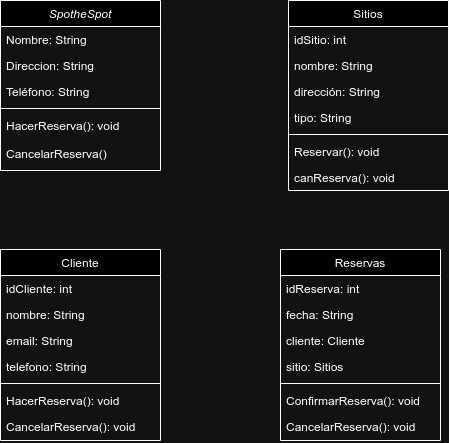

The diagram above was exported from draw.io. Its source (the exported page's mxGraphModel, read from the mxfile embedded in the PNG):
<mxGraphModel dx="1432" dy="753" grid="1" gridSize="10" guides="1" tooltips="1" connect="1" arrows="1" fold="1" page="1" pageScale="1" pageWidth="827" pageHeight="1169" math="0" shadow="0">
  <root>
    <mxCell id="WIyWlLk6GJQsqaUBKTNV-0" />
    <mxCell id="WIyWlLk6GJQsqaUBKTNV-1" parent="WIyWlLk6GJQsqaUBKTNV-0" />
    <mxCell id="zkfFHV4jXpPFQw0GAbJ--0" value="SpotheSpot" style="swimlane;fontStyle=2;align=center;verticalAlign=top;childLayout=stackLayout;horizontal=1;startSize=26;horizontalStack=0;resizeParent=1;resizeLast=0;collapsible=1;marginBottom=0;rounded=0;shadow=0;strokeWidth=1;" parent="WIyWlLk6GJQsqaUBKTNV-1" vertex="1">
      <mxGeometry x="220" y="120" width="160" height="170" as="geometry">
        <mxRectangle x="230" y="140" width="160" height="26" as="alternateBounds" />
      </mxGeometry>
    </mxCell>
    <mxCell id="zkfFHV4jXpPFQw0GAbJ--1" value="Nombre: String" style="text;align=left;verticalAlign=top;spacingLeft=4;spacingRight=4;overflow=hidden;rotatable=0;points=[[0,0.5],[1,0.5]];portConstraint=eastwest;" parent="zkfFHV4jXpPFQw0GAbJ--0" vertex="1">
      <mxGeometry y="26" width="160" height="26" as="geometry" />
    </mxCell>
    <mxCell id="zkfFHV4jXpPFQw0GAbJ--2" value="Direccion: String" style="text;align=left;verticalAlign=top;spacingLeft=4;spacingRight=4;overflow=hidden;rotatable=0;points=[[0,0.5],[1,0.5]];portConstraint=eastwest;rounded=0;shadow=0;html=0;" parent="zkfFHV4jXpPFQw0GAbJ--0" vertex="1">
      <mxGeometry y="52" width="160" height="26" as="geometry" />
    </mxCell>
    <mxCell id="zkfFHV4jXpPFQw0GAbJ--3" value="Teléfono: String" style="text;align=left;verticalAlign=top;spacingLeft=4;spacingRight=4;overflow=hidden;rotatable=0;points=[[0,0.5],[1,0.5]];portConstraint=eastwest;rounded=0;shadow=0;html=0;" parent="zkfFHV4jXpPFQw0GAbJ--0" vertex="1">
      <mxGeometry y="78" width="160" height="26" as="geometry" />
    </mxCell>
    <mxCell id="zkfFHV4jXpPFQw0GAbJ--4" value="" style="line;html=1;strokeWidth=1;align=left;verticalAlign=middle;spacingTop=-1;spacingLeft=3;spacingRight=3;rotatable=0;labelPosition=right;points=[];portConstraint=eastwest;" parent="zkfFHV4jXpPFQw0GAbJ--0" vertex="1">
      <mxGeometry y="104" width="160" height="8" as="geometry" />
    </mxCell>
    <mxCell id="zkfFHV4jXpPFQw0GAbJ--5" value="HacerReserva(): void" style="text;align=left;verticalAlign=top;spacingLeft=4;spacingRight=4;overflow=hidden;rotatable=0;points=[[0,0.5],[1,0.5]];portConstraint=eastwest;" parent="zkfFHV4jXpPFQw0GAbJ--0" vertex="1">
      <mxGeometry y="112" width="160" height="28" as="geometry" />
    </mxCell>
    <mxCell id="XKdEBwrIG5p2gbJOQeLW-3" value="CancelarReserva()" style="text;align=left;verticalAlign=top;spacingLeft=4;spacingRight=4;overflow=hidden;rotatable=0;points=[[0,0.5],[1,0.5]];portConstraint=eastwest;" vertex="1" parent="zkfFHV4jXpPFQw0GAbJ--0">
      <mxGeometry y="140" width="160" height="28" as="geometry" />
    </mxCell>
    <mxCell id="zkfFHV4jXpPFQw0GAbJ--17" value="Sitios" style="swimlane;fontStyle=0;align=center;verticalAlign=top;childLayout=stackLayout;horizontal=1;startSize=26;horizontalStack=0;resizeParent=1;resizeLast=0;collapsible=1;marginBottom=0;rounded=0;shadow=0;strokeWidth=1;" parent="WIyWlLk6GJQsqaUBKTNV-1" vertex="1">
      <mxGeometry x="508" y="120" width="160" height="190" as="geometry">
        <mxRectangle x="550" y="140" width="160" height="26" as="alternateBounds" />
      </mxGeometry>
    </mxCell>
    <mxCell id="zkfFHV4jXpPFQw0GAbJ--18" value="idSitio: int&#10;" style="text;align=left;verticalAlign=top;spacingLeft=4;spacingRight=4;overflow=hidden;rotatable=0;points=[[0,0.5],[1,0.5]];portConstraint=eastwest;" parent="zkfFHV4jXpPFQw0GAbJ--17" vertex="1">
      <mxGeometry y="26" width="160" height="26" as="geometry" />
    </mxCell>
    <mxCell id="zkfFHV4jXpPFQw0GAbJ--19" value="nombre: String" style="text;align=left;verticalAlign=top;spacingLeft=4;spacingRight=4;overflow=hidden;rotatable=0;points=[[0,0.5],[1,0.5]];portConstraint=eastwest;rounded=0;shadow=0;html=0;" parent="zkfFHV4jXpPFQw0GAbJ--17" vertex="1">
      <mxGeometry y="52" width="160" height="26" as="geometry" />
    </mxCell>
    <mxCell id="zkfFHV4jXpPFQw0GAbJ--20" value="dirección: String" style="text;align=left;verticalAlign=top;spacingLeft=4;spacingRight=4;overflow=hidden;rotatable=0;points=[[0,0.5],[1,0.5]];portConstraint=eastwest;rounded=0;shadow=0;html=0;" parent="zkfFHV4jXpPFQw0GAbJ--17" vertex="1">
      <mxGeometry y="78" width="160" height="26" as="geometry" />
    </mxCell>
    <mxCell id="zkfFHV4jXpPFQw0GAbJ--21" value="tipo: String" style="text;align=left;verticalAlign=top;spacingLeft=4;spacingRight=4;overflow=hidden;rotatable=0;points=[[0,0.5],[1,0.5]];portConstraint=eastwest;rounded=0;shadow=0;html=0;" parent="zkfFHV4jXpPFQw0GAbJ--17" vertex="1">
      <mxGeometry y="104" width="160" height="26" as="geometry" />
    </mxCell>
    <mxCell id="zkfFHV4jXpPFQw0GAbJ--23" value="" style="line;html=1;strokeWidth=1;align=left;verticalAlign=middle;spacingTop=-1;spacingLeft=3;spacingRight=3;rotatable=0;labelPosition=right;points=[];portConstraint=eastwest;" parent="zkfFHV4jXpPFQw0GAbJ--17" vertex="1">
      <mxGeometry y="130" width="160" height="8" as="geometry" />
    </mxCell>
    <mxCell id="zkfFHV4jXpPFQw0GAbJ--24" value="Reservar(): void" style="text;align=left;verticalAlign=top;spacingLeft=4;spacingRight=4;overflow=hidden;rotatable=0;points=[[0,0.5],[1,0.5]];portConstraint=eastwest;" parent="zkfFHV4jXpPFQw0GAbJ--17" vertex="1">
      <mxGeometry y="138" width="160" height="26" as="geometry" />
    </mxCell>
    <mxCell id="zkfFHV4jXpPFQw0GAbJ--25" value="canReserva(): void" style="text;align=left;verticalAlign=top;spacingLeft=4;spacingRight=4;overflow=hidden;rotatable=0;points=[[0,0.5],[1,0.5]];portConstraint=eastwest;" parent="zkfFHV4jXpPFQw0GAbJ--17" vertex="1">
      <mxGeometry y="164" width="160" height="26" as="geometry" />
    </mxCell>
    <mxCell id="XKdEBwrIG5p2gbJOQeLW-11" value="Reservas" style="swimlane;fontStyle=0;align=center;verticalAlign=top;childLayout=stackLayout;horizontal=1;startSize=26;horizontalStack=0;resizeParent=1;resizeLast=0;collapsible=1;marginBottom=0;rounded=0;shadow=0;strokeWidth=1;" vertex="1" parent="WIyWlLk6GJQsqaUBKTNV-1">
      <mxGeometry x="500" y="369" width="160" height="191" as="geometry">
        <mxRectangle x="550" y="140" width="160" height="26" as="alternateBounds" />
      </mxGeometry>
    </mxCell>
    <mxCell id="XKdEBwrIG5p2gbJOQeLW-12" value="idReserva: int&#10;" style="text;align=left;verticalAlign=top;spacingLeft=4;spacingRight=4;overflow=hidden;rotatable=0;points=[[0,0.5],[1,0.5]];portConstraint=eastwest;" vertex="1" parent="XKdEBwrIG5p2gbJOQeLW-11">
      <mxGeometry y="26" width="160" height="26" as="geometry" />
    </mxCell>
    <mxCell id="XKdEBwrIG5p2gbJOQeLW-13" value="fecha: String" style="text;align=left;verticalAlign=top;spacingLeft=4;spacingRight=4;overflow=hidden;rotatable=0;points=[[0,0.5],[1,0.5]];portConstraint=eastwest;rounded=0;shadow=0;html=0;" vertex="1" parent="XKdEBwrIG5p2gbJOQeLW-11">
      <mxGeometry y="52" width="160" height="26" as="geometry" />
    </mxCell>
    <mxCell id="XKdEBwrIG5p2gbJOQeLW-14" value="cliente: Cliente" style="text;align=left;verticalAlign=top;spacingLeft=4;spacingRight=4;overflow=hidden;rotatable=0;points=[[0,0.5],[1,0.5]];portConstraint=eastwest;rounded=0;shadow=0;html=0;" vertex="1" parent="XKdEBwrIG5p2gbJOQeLW-11">
      <mxGeometry y="78" width="160" height="26" as="geometry" />
    </mxCell>
    <mxCell id="XKdEBwrIG5p2gbJOQeLW-15" value="sitio: Sitios" style="text;align=left;verticalAlign=top;spacingLeft=4;spacingRight=4;overflow=hidden;rotatable=0;points=[[0,0.5],[1,0.5]];portConstraint=eastwest;rounded=0;shadow=0;html=0;" vertex="1" parent="XKdEBwrIG5p2gbJOQeLW-11">
      <mxGeometry y="104" width="160" height="26" as="geometry" />
    </mxCell>
    <mxCell id="XKdEBwrIG5p2gbJOQeLW-16" value="" style="line;html=1;strokeWidth=1;align=left;verticalAlign=middle;spacingTop=-1;spacingLeft=3;spacingRight=3;rotatable=0;labelPosition=right;points=[];portConstraint=eastwest;" vertex="1" parent="XKdEBwrIG5p2gbJOQeLW-11">
      <mxGeometry y="130" width="160" height="8" as="geometry" />
    </mxCell>
    <mxCell id="XKdEBwrIG5p2gbJOQeLW-17" value="ConfirmarReserva(): void" style="text;align=left;verticalAlign=top;spacingLeft=4;spacingRight=4;overflow=hidden;rotatable=0;points=[[0,0.5],[1,0.5]];portConstraint=eastwest;" vertex="1" parent="XKdEBwrIG5p2gbJOQeLW-11">
      <mxGeometry y="138" width="160" height="26" as="geometry" />
    </mxCell>
    <mxCell id="XKdEBwrIG5p2gbJOQeLW-18" value="CancelarReserva(): void" style="text;align=left;verticalAlign=top;spacingLeft=4;spacingRight=4;overflow=hidden;rotatable=0;points=[[0,0.5],[1,0.5]];portConstraint=eastwest;" vertex="1" parent="XKdEBwrIG5p2gbJOQeLW-11">
      <mxGeometry y="164" width="160" height="26" as="geometry" />
    </mxCell>
    <mxCell id="XKdEBwrIG5p2gbJOQeLW-19" value="Cliente" style="swimlane;fontStyle=0;align=center;verticalAlign=top;childLayout=stackLayout;horizontal=1;startSize=26;horizontalStack=0;resizeParent=1;resizeLast=0;collapsible=1;marginBottom=0;rounded=0;shadow=0;strokeWidth=1;" vertex="1" parent="WIyWlLk6GJQsqaUBKTNV-1">
      <mxGeometry x="220" y="369" width="160" height="191" as="geometry">
        <mxRectangle x="550" y="140" width="160" height="26" as="alternateBounds" />
      </mxGeometry>
    </mxCell>
    <mxCell id="XKdEBwrIG5p2gbJOQeLW-20" value="idCliente: int&#10;" style="text;align=left;verticalAlign=top;spacingLeft=4;spacingRight=4;overflow=hidden;rotatable=0;points=[[0,0.5],[1,0.5]];portConstraint=eastwest;" vertex="1" parent="XKdEBwrIG5p2gbJOQeLW-19">
      <mxGeometry y="26" width="160" height="26" as="geometry" />
    </mxCell>
    <mxCell id="XKdEBwrIG5p2gbJOQeLW-21" value="nombre: String" style="text;align=left;verticalAlign=top;spacingLeft=4;spacingRight=4;overflow=hidden;rotatable=0;points=[[0,0.5],[1,0.5]];portConstraint=eastwest;rounded=0;shadow=0;html=0;" vertex="1" parent="XKdEBwrIG5p2gbJOQeLW-19">
      <mxGeometry y="52" width="160" height="26" as="geometry" />
    </mxCell>
    <mxCell id="XKdEBwrIG5p2gbJOQeLW-22" value="email: String" style="text;align=left;verticalAlign=top;spacingLeft=4;spacingRight=4;overflow=hidden;rotatable=0;points=[[0,0.5],[1,0.5]];portConstraint=eastwest;rounded=0;shadow=0;html=0;" vertex="1" parent="XKdEBwrIG5p2gbJOQeLW-19">
      <mxGeometry y="78" width="160" height="26" as="geometry" />
    </mxCell>
    <mxCell id="XKdEBwrIG5p2gbJOQeLW-23" value="telefono: String" style="text;align=left;verticalAlign=top;spacingLeft=4;spacingRight=4;overflow=hidden;rotatable=0;points=[[0,0.5],[1,0.5]];portConstraint=eastwest;rounded=0;shadow=0;html=0;" vertex="1" parent="XKdEBwrIG5p2gbJOQeLW-19">
      <mxGeometry y="104" width="160" height="26" as="geometry" />
    </mxCell>
    <mxCell id="XKdEBwrIG5p2gbJOQeLW-24" value="" style="line;html=1;strokeWidth=1;align=left;verticalAlign=middle;spacingTop=-1;spacingLeft=3;spacingRight=3;rotatable=0;labelPosition=right;points=[];portConstraint=eastwest;" vertex="1" parent="XKdEBwrIG5p2gbJOQeLW-19">
      <mxGeometry y="130" width="160" height="8" as="geometry" />
    </mxCell>
    <mxCell id="XKdEBwrIG5p2gbJOQeLW-25" value="HacerReserva(): void" style="text;align=left;verticalAlign=top;spacingLeft=4;spacingRight=4;overflow=hidden;rotatable=0;points=[[0,0.5],[1,0.5]];portConstraint=eastwest;" vertex="1" parent="XKdEBwrIG5p2gbJOQeLW-19">
      <mxGeometry y="138" width="160" height="26" as="geometry" />
    </mxCell>
    <mxCell id="XKdEBwrIG5p2gbJOQeLW-26" value="CancelarReserva(): void" style="text;align=left;verticalAlign=top;spacingLeft=4;spacingRight=4;overflow=hidden;rotatable=0;points=[[0,0.5],[1,0.5]];portConstraint=eastwest;" vertex="1" parent="XKdEBwrIG5p2gbJOQeLW-19">
      <mxGeometry y="164" width="160" height="26" as="geometry" />
    </mxCell>
  </root>
</mxGraphModel>